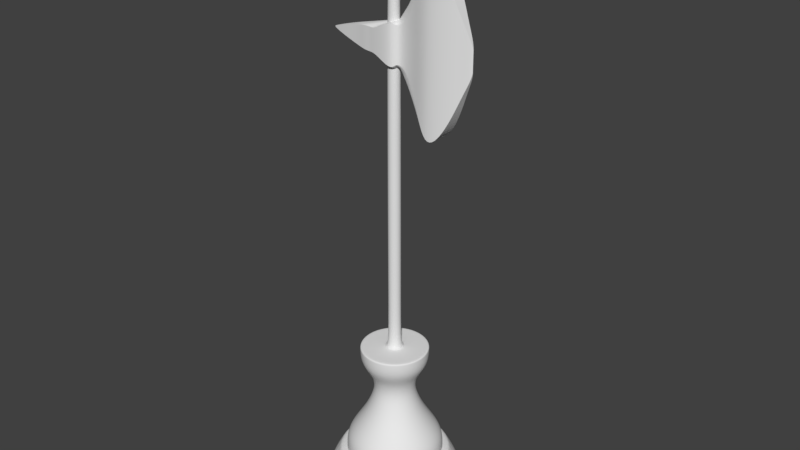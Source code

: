 # Source: Knight.blend  (saved by Blender 2.79.0; exported with 4.5.12 LTS)
import bpy
from mathutils import Matrix  # noqa: F401  (used for matrix-valued properties, if any)

bpy.ops.wm.read_factory_settings(use_empty=True)
scene = bpy.context.scene
scene.name = 'Scene'

# ---- collections
col_collection_1 = bpy.data.collections.new('Collection 1'); scene.collection.children.link(col_collection_1)

# ---- world
world_world = bpy.data.worlds.new('World'); scene.world = world_world
world_world.color = (0.05088, 0.05088, 0.05088)
world_world.use_sun_shadow = False
world_world.sun_shadow_jitter_overblur = 0.0
world_world.cycles.sampling_method = 'MANUAL'

# ---- meshes
me_cylinder = bpy.data.meshes.new('Cylinder')
me_cylinder.from_pydata([(0.0, 1.0, 0.2), (0.866, 0.5, 0.2), (0.866, -0.5, 0.2), (-8.742e-08, -1.0, 0.2), (-0.866, -0.5, 0.2), (-0.866, 0.5, 0.2), (0.0, 1.0, 0.0), (0.866, 0.5, 0.0), (0.866, -0.5, 0.0), (-8.742e-08, -1.0, 0.0), (-0.866, -0.5, 0.0), (-0.866, 0.5, 0.0), (0.6928, 0.4, 0.5), (-5.324e-10, 0.8, 0.5), (0.6928, -0.4, 0.5), (-7.047e-08, -0.8, 0.5), (-0.6928, -0.4, 0.5), (-0.6928, 0.4, 0.5), (-0.4596, 0.3857, 0.669), (-0.3737, 0.3135, 0.851), (-0.2848, 0.239, 1.033), (-0.2213, 0.1857, 1.215), (-0.1832, 0.1537, 1.397), (-0.2165, 0.1817, 1.579), (-0.1042, 0.5909, 0.669), (-0.0847, 0.4804, 0.851), (-0.06455, 0.3661, 1.033), (-0.05016, 0.2845, 1.215), (-0.04152, 0.2355, 1.397), (-0.04908, 0.2783, 1.579), (0.2052, -0.5638, 0.669), (0.1668, -0.4584, 0.851), (0.1271, -0.3493, 1.033), (0.09879, -0.2714, 1.215), (0.08178, -0.2247, 1.397), (0.09667, -0.2656, 1.579), (-0.3857, -0.4596, 0.669), (-0.3135, -0.3737, 0.851), (-0.239, -0.2848, 1.033), (-0.1857, -0.2213, 1.215), (-0.1537, -0.1832, 1.397), (-0.1817, -0.2165, 1.579), (-0.1042, -0.5909, 0.669), (-0.0847, -0.4804, 0.851), (-0.06455, -0.3661, 1.033), (-0.05016, -0.2845, 1.215), (-0.04152, -0.2355, 1.397), (-0.04908, -0.2783, 1.579), (0.3857, 0.4596, 0.669), (0.3135, 0.3737, 0.851), (0.239, 0.2848, 1.033), (0.1857, 0.2213, 1.215), (0.1537, 0.1832, 1.397), (0.1817, 0.2165, 1.579), (0.4596, -0.3857, 0.669), (0.3737, -0.3135, 0.851), (0.2848, -0.239, 1.033), (0.2213, -0.1857, 1.215), (0.1832, -0.1537, 1.397), (0.2165, -0.1817, 1.579), (0.1042, 0.5909, 0.669), (0.0847, 0.4804, 0.851), (0.06455, 0.3661, 1.033), (0.05016, 0.2845, 1.215), (0.04152, 0.2355, 1.397), (0.04908, 0.2783, 1.579), (0.5638, -0.2052, 0.669), (0.4584, -0.1668, 0.851), (0.3493, -0.1271, 1.033), (0.2714, -0.09879, 1.215), (0.2247, -0.08178, 1.397), (0.2656, -0.09667, 1.579), (0.4596, 0.3857, 0.669), (0.3737, 0.3135, 0.851), (0.2848, 0.239, 1.033), (0.2213, 0.1857, 1.215), (0.1832, 0.1537, 1.397), (0.2165, 0.1817, 1.579), (0.3, 0.5196, 0.669), (0.2439, 0.4224, 0.851), (0.1859, 0.3219, 1.033), (0.1444, 0.2502, 1.215), (0.1196, 0.2071, 1.397), (0.1413, 0.2448, 1.579), (-0.3, 0.5196, 0.669), (-0.2439, 0.4224, 0.851), (-0.1859, 0.3219, 1.033), (-0.1444, 0.2502, 1.215), (-0.1196, 0.2071, 1.397), (-0.1413, 0.2448, 1.579), (-0.5196, -0.3, 0.669), (-0.4224, -0.2439, 0.851), (-0.3219, -0.1859, 1.033), (-0.2502, -0.1444, 1.215), (-0.2071, -0.1196, 1.397), (-0.2448, -0.1413, 1.579), (-4.891e-08, 0.2826, 1.579), (-4.983e-08, 0.2391, 1.397), (-5.012e-08, 0.2889, 1.215), (-5.06e-08, 0.3717, 1.033), (-5.128e-08, 0.4878, 0.851), (-5.193e-08, 0.6, 0.669), (-0.5196, 0.3, 0.669), (-0.4224, 0.2439, 0.851), (-0.3219, 0.1859, 1.033), (-0.2502, 0.1444, 1.215), (-0.2071, 0.1196, 1.397), (-0.2448, 0.1413, 1.579), (-0.6, -3.352e-07, 0.669), (-0.4878, -2.955e-07, 0.851), (-0.3717, -2.543e-07, 1.033), (-0.2889, -2.249e-07, 1.215), (-0.2391, -2.073e-07, 1.397), (-0.2826, -2.214e-07, 1.579), (0.5638, 0.2052, 0.669), (0.4584, 0.1668, 0.851), (0.3493, 0.1271, 1.033), (0.2714, 0.09879, 1.215), (0.2247, 0.08178, 1.397), (0.2656, 0.09666, 1.579), (0.5909, 0.1042, 0.669), (0.4804, 0.0847, 0.851), (0.3661, 0.06455, 1.033), (0.2845, 0.05016, 1.215), (0.2355, 0.04152, 1.397), (0.2783, 0.04908, 1.579), (0.5909, -0.1042, 0.669), (0.4804, -0.0847, 0.851), (0.3661, -0.06455, 1.033), (0.2845, -0.05016, 1.215), (0.2355, -0.04152, 1.397), (0.2783, -0.04908, 1.579), (0.2052, 0.5638, 0.669), (0.1668, 0.4584, 0.851), (0.1271, 0.3493, 1.033), (0.09879, 0.2714, 1.215), (0.08178, 0.2247, 1.397), (0.09666, 0.2656, 1.579), (-0.3, -0.5196, 0.669), (-0.2439, -0.4224, 0.851), (-0.1859, -0.3219, 1.033), (-0.1444, -0.2502, 1.215), (-0.1196, -0.2071, 1.397), (-0.1413, -0.2448, 1.579), (0.3, -0.5196, 0.669), (0.2439, -0.4224, 0.851), (0.1859, -0.3219, 1.033), (0.1444, -0.2502, 1.215), (0.1196, -0.2071, 1.397), (0.1413, -0.2448, 1.579), (-0.5909, 0.1042, 0.669), (-0.4804, 0.0847, 0.851), (-0.3661, 0.06455, 1.033), (-0.2845, 0.05016, 1.215), (-0.2355, 0.04152, 1.397), (-0.2783, 0.04908, 1.579), (1.817e-07, -0.6, 0.669), (1.387e-07, -0.4878, 0.851), (9.416e-08, -0.3717, 1.033), (6.237e-08, -0.2889, 1.215), (4.329e-08, -0.2391, 1.397), (6.115e-08, -0.2826, 1.579), (-0.5909, -0.1042, 0.669), (-0.4804, -0.0847, 0.851), (-0.3661, -0.06455, 1.033), (-0.2845, -0.05016, 1.215), (-0.2355, -0.04152, 1.397), (-0.2783, -0.04908, 1.579), (0.5196, 0.3, 0.669), (0.4224, 0.2439, 0.851), (0.3219, 0.1859, 1.033), (0.2502, 0.1444, 1.215), (0.2071, 0.1196, 1.397), (0.2448, 0.1413, 1.579), (0.6, -1.099e-08, 0.669), (0.4878, -3.185e-08, 0.851), (0.3717, -5.342e-08, 1.033), (0.2889, -6.883e-08, 1.215), (0.2391, -7.807e-08, 1.397), (0.2826, -6.865e-08, 1.579), (0.5196, -0.3, 0.669), (0.4224, -0.2439, 0.851), (0.3219, -0.1859, 1.033), (0.2502, -0.1444, 1.215), (0.2071, -0.1196, 1.397), (0.2448, -0.1413, 1.579), (-0.5638, 0.2052, 0.669), (-0.4584, 0.1668, 0.851), (-0.3493, 0.1271, 1.033), (-0.2714, 0.09879, 1.215), (-0.2247, 0.08178, 1.397), (-0.2656, 0.09666, 1.579), (-0.4596, -0.3857, 0.669), (-0.3737, -0.3135, 0.851), (-0.2848, -0.239, 1.033), (-0.2213, -0.1857, 1.215), (-0.1832, -0.1537, 1.397), (-0.2165, -0.1817, 1.579), (-0.3, 0.5196, 0.5), (-0.5196, -0.3, 0.5), (-0.5196, 0.3, 0.5), (-0.6, -3.352e-07, 0.5), (0.5638, 0.2052, 0.5), (0.5638, -0.2052, 0.5), (0.3857, 0.4596, 0.5), (0.5909, 0.1042, 0.5), (0.4596, -0.3857, 0.5), (0.4596, 0.3857, 0.5), (0.5909, -0.1042, 0.5), (-5.193e-08, 0.6, 0.5), (0.1042, 0.5909, 0.5), (0.2052, 0.5638, 0.5), (0.3, 0.5196, 0.5), (0.5196, 0.3, 0.5), (0.6, -1.099e-08, 0.5), (0.5196, -0.3, 0.5), (-0.5638, 0.2052, 0.5), (-0.4596, -0.3857, 0.5), (-0.3857, 0.4596, 0.5), (-0.5909, -0.1042, 0.5), (-0.1042, 0.5909, 0.5), (0.3857, -0.4596, 0.5), (0.3, -0.5196, 0.5), (0.2052, -0.5638, 0.5), (0.1042, -0.5909, 0.5), (1.817e-07, -0.6, 0.5), (-0.1042, -0.5909, 0.5), (-0.2052, -0.5638, 0.5), (-0.3, -0.5196, 0.5), (-0.3857, -0.4596, 0.5), (-0.5638, -0.2052, 0.5), (-0.5909, 0.1042, 0.5), (-0.07229, 0.41, 1.761), (-0.3857, 0.4596, 0.669), (-0.1424, 0.3912, 1.761), (-0.3135, 0.3737, 0.851), (-0.2082, 0.3605, 1.761), (-0.239, 0.2848, 1.033), (-0.2676, 0.3189, 1.761), (-0.1857, 0.2213, 1.215), (-0.3189, 0.2676, 1.761), (-0.1537, 0.1832, 1.397), (-0.3605, 0.2082, 1.761), (-0.1817, 0.2165, 1.579), (-0.3912, 0.1424, 1.761), (0.3857, -0.4596, 0.669), (-0.41, 0.07229, 1.761), (0.3135, -0.3737, 0.851), (-0.4163, -2.664e-07, 1.761), (0.239, -0.2848, 1.033), (-0.41, -0.07229, 1.761), (0.1857, -0.2213, 1.215), (-0.3912, -0.1424, 1.761), (0.1537, -0.1832, 1.397), (-0.3605, -0.2082, 1.761), (0.1817, -0.2165, 1.579), (-0.3189, -0.2676, 1.761), (0.1042, -0.5909, 0.669), (-0.2676, -0.3189, 1.761), (0.0847, -0.4804, 0.851), (-0.2082, -0.3605, 1.761), (0.06455, -0.3661, 1.033), (-0.1424, -0.3912, 1.761), (0.05016, -0.2845, 1.215), (-0.07229, -0.41, 1.761), (0.04152, -0.2355, 1.397), (1.145e-07, -0.4163, 1.761), (0.04908, -0.2783, 1.579), (0.07229, -0.41, 1.761), (-0.2052, -0.5638, 0.669), (0.1424, -0.3912, 1.761), (-0.1668, -0.4584, 0.851), (0.2082, -0.3605, 1.761), (-0.1271, -0.3493, 1.033), (0.2676, -0.3189, 1.761), (-0.09879, -0.2714, 1.215), (0.3189, -0.2676, 1.761), (-0.08178, -0.2247, 1.397), (0.3605, -0.2082, 1.761), (-0.09666, -0.2656, 1.579), (0.3912, -0.1424, 1.761), (-0.5638, -0.2052, 0.669), (0.41, -0.07229, 1.761), (-0.4584, -0.1668, 0.851), (0.4163, -4.146e-08, 1.761), (-0.3493, -0.1271, 1.033), (0.41, 0.07229, 1.761), (-0.2714, -0.09879, 1.215), (0.3912, 0.1424, 1.761), (-0.2247, -0.08178, 1.397), (0.3605, 0.2082, 1.761), (-0.2656, -0.09667, 1.579), (0.3189, 0.2676, 1.761), (-0.2052, 0.5638, 0.669), (0.2676, 0.3189, 1.761), (-0.1668, 0.4584, 0.851), (0.2082, 0.3605, 1.761), (-0.1271, 0.3493, 1.033), (0.1424, 0.3912, 1.761), (-0.09879, 0.2714, 1.215), (0.07229, 0.41, 1.761), (-0.08178, 0.2247, 1.397), (-4.764e-08, 0.4163, 1.761), (-0.09667, 0.2656, 1.579), (-0.2052, 0.5638, 0.5), (-0.4596, 0.3857, 0.5), (-0.07229, 0.41, 1.958), (-0.1424, 0.3912, 1.958), (-0.2082, 0.3605, 1.958), (-0.2676, 0.3189, 1.958), (-0.3189, 0.2676, 1.958), (-0.3605, 0.2082, 1.958), (-0.3912, 0.1424, 1.958), (-0.41, 0.07229, 1.958), (-0.4163, -2.664e-07, 1.958), (-0.41, -0.07229, 1.958), (-0.3912, -0.1424, 1.958), (-0.3605, -0.2082, 1.958), (-0.3189, -0.2676, 1.958), (-0.2676, -0.3189, 1.958), (-0.2082, -0.3605, 1.958), (-0.1424, -0.3912, 1.958), (-0.07229, -0.41, 1.958), (9.12e-08, -0.4163, 1.958), (0.07229, -0.41, 1.958), (0.1424, -0.3912, 1.958), (0.2082, -0.3605, 1.958), (0.2676, -0.3189, 1.958), (0.3189, -0.2676, 1.958), (0.3605, -0.2082, 1.958), (0.3912, -0.1424, 1.958), (0.41, -0.07229, 1.958), (0.4163, -4.146e-08, 1.958), (0.41, 0.07229, 1.958), (0.3912, 0.1424, 1.958), (0.3605, 0.2082, 1.958), (0.3189, 0.2676, 1.958), (0.2676, 0.3189, 1.958), (0.2082, 0.3605, 1.958), (0.1424, 0.3912, 1.958), (0.07229, 0.41, 1.958), (-7.092e-08, 0.4163, 1.958), (-0.01299, 0.07365, 1.958), (-0.02558, 0.07027, 1.958), (-0.03739, 0.06476, 1.958), (-0.04807, 0.05729, 1.958), (-0.05729, 0.04807, 1.958), (-0.06476, 0.03739, 1.958), (-0.07027, 0.02558, 1.958), (-0.07365, 0.01299, 1.958), (-0.07478, -1.307e-07, 1.958), (-0.07365, -0.01299, 1.958), (-0.07027, -0.02558, 1.958), (-0.06476, -0.03739, 1.958), (-0.05729, -0.04807, 1.958), (-0.04807, -0.05729, 1.958), (-0.03739, -0.06476, 1.958), (-0.02558, -0.07027, 1.958), (-0.01299, -0.07365, 1.958), (-3.855e-08, -0.07478, 1.958), (0.01299, -0.07365, 1.958), (0.02558, -0.07027, 1.958), (0.03739, -0.06476, 1.958), (0.04807, -0.05729, 1.958), (0.05729, -0.04807, 1.958), (0.06476, -0.03739, 1.958), (0.07027, -0.02558, 1.958), (0.07365, -0.01299, 1.958), (0.07478, -9.03e-08, 1.958), (0.07365, 0.01299, 1.958), (0.07027, 0.02558, 1.958), (0.06476, 0.03739, 1.958), (0.05729, 0.04807, 1.958), (0.04807, 0.05729, 1.958), (0.03739, 0.06476, 1.958), (0.02558, 0.07027, 1.958), (0.01299, 0.07365, 1.958), (-6.767e-08, 0.07478, 1.958), (-0.01299, 0.07365, 6.208), (-0.02558, 0.07027, 6.208), (-0.03739, 0.06476, 6.208), (-0.04807, 0.05729, 6.208), (-0.05729, 0.04807, 6.208), (-0.06476, 0.03739, 6.208), (-0.07027, 0.02558, 6.208), (-0.07365, 0.01299, 6.208), (-0.07478, -1.307e-07, 6.208), (-0.07365, -0.01299, 6.208), (-0.07027, -0.02558, 6.208), (-0.06476, -0.03739, 6.208), (-0.05729, -0.04807, 6.208), (-0.04807, -0.05729, 6.208), (-0.03739, -0.06476, 6.208), (-0.02558, -0.07027, 6.208), (-0.01299, -0.07365, 6.208), (-3.855e-08, -0.07478, 6.208), (0.01299, -0.07365, 6.208), (0.02558, -0.07027, 6.208), (0.03739, -0.06476, 6.208), (0.04807, -0.05729, 6.208), (0.05729, -0.04807, 6.208), (0.06476, -0.03739, 6.208), (0.07027, -0.02558, 6.208), (0.07365, -0.01299, 6.208), (0.07478, -9.03e-08, 6.208), (0.07365, 0.01299, 6.208), (0.07027, 0.02558, 6.208), (0.06476, 0.03739, 6.208), (0.05729, 0.04807, 6.208), (0.04807, 0.05729, 6.208), (0.03739, 0.06476, 6.208), (0.02558, 0.07027, 6.208), (0.01299, 0.07365, 6.208), (-6.767e-08, 0.07478, 6.208), (-6.747e-08, -1.028e-07, 7.222), (1.03, -6.311e-07, 5.837), (1.03, -6.289e-07, 5.642), (1.026, 0.005978, 5.882), (1.026, 0.005978, 5.597), (1.002, 0.01837, 5.967), (1.002, 0.01837, 5.512), (0.9303, 0.04284, 6.122), (0.9303, 0.04284, 5.356), (0.7706, 0.09862, 6.52), (0.7706, 0.09862, 4.959), (0.5196, 0.1417, 6.833), (0.5196, 0.1417, 4.646), (0.321, 0.07278, 6.145), (0.321, 0.07278, 5.334), (0.1056, 0.03335, 5.9), (0.1056, 0.03335, 5.579), (0.07365, 0.134, 6.014), (0.07365, 0.134, 5.465), (-0.157, 0.1141, 5.874), (-0.157, 0.1141, 5.605), (-0.25, 0.0967, 5.877), (-0.25, 0.0967, 5.607), (-0.3358, 0.08703, 5.877), (-0.3358, 0.08703, 5.607), (-0.4539, 0.06362, 5.857), (-0.4539, 0.06362, 5.631), (-0.7006, 0.03016, 5.796), (-0.7006, 0.03016, 5.697), (-0.8252, 0.007384, 5.757), (-0.8252, 0.007384, 5.74), (-0.8316, 0.001926, 5.753), (-0.8316, 0.001926, 5.744), (-0.8323, -7.171e-07, 5.753), (-0.8323, -7.171e-07, 5.744), (-0.8316, -0.001927, 5.753), (-0.8316, -0.001927, 5.744), (-0.8252, -0.007385, 5.757), (-0.8252, -0.007385, 5.74), (-0.7006, -0.03016, 5.796), (-0.7006, -0.03016, 5.697), (-0.4539, -0.06363, 5.857), (-0.4539, -0.06363, 5.631), (-0.3358, -0.08704, 5.877), (-0.3358, -0.08704, 5.607), (-0.25, -0.09672, 5.877), (-0.25, -0.09672, 5.607), (-0.157, -0.1141, 5.874), (-0.157, -0.1141, 5.605), (0.07365, -0.1339, 6.014), (0.07365, -0.1339, 5.465), (0.1056, -0.03335, 5.9), (0.1056, -0.03335, 5.579), (0.321, -0.07278, 6.145), (0.321, -0.07278, 5.334), (0.5196, -0.1417, 6.833), (0.5196, -0.1417, 4.646), (0.7706, -0.09862, 6.52), (0.7706, -0.09862, 4.959), (0.9303, -0.04284, 6.122), (0.9303, -0.04284, 5.356), (1.002, -0.01837, 5.967), (1.002, -0.01837, 5.512), (1.026, -0.005979, 5.882), (1.026, -0.005979, 5.597), (-0.03407, 0.02859, 6.927), (-0.02859, 0.03407, 6.927), (-6.711e-08, 0.04447, 6.927), (0.007722, 0.0438, 6.927), (0.02224, -0.03851, 6.927), (0.01521, -0.04179, 6.927), (0.03407, 0.02859, 6.927), (0.03851, 0.02224, 6.927), (0.02859, -0.03407, 6.927), (0.03851, -0.02224, 6.927), (0.03407, -0.02859, 6.927), (-0.04447, -1.19e-07, 6.927), (-0.0438, 0.007722, 6.927), (0.0438, 0.007722, 6.927), (0.04447, -9.494e-08, 6.927), (-0.02224, 0.03851, 6.927), (-0.01521, 0.04179, 6.927), (0.02224, 0.03851, 6.927), (0.02859, 0.03407, 6.927), (-0.03851, -0.02224, 6.927), (-0.04179, -0.01521, 6.927), (0.04179, -0.01521, 6.927), (-0.03851, 0.02224, 6.927), (-0.04179, 0.01521, 6.927), (0.04179, 0.01521, 6.927), (-0.02224, -0.03851, 6.927), (-0.02859, -0.03407, 6.927), (-0.0438, -0.007722, 6.927), (0.0438, -0.007722, 6.927), (-0.03407, -0.02859, 6.927), (-0.01521, -0.04179, 6.927), (-0.007722, -0.0438, 6.927), (-4.979e-08, -0.04447, 6.927), (-0.007722, 0.0438, 6.927), (0.01521, 0.04179, 6.927), (0.007722, -0.0438, 6.927), (1.03, -6.311e-07, 5.836), (1.026, 0.005978, 5.88), (1.002, 0.01837, 5.964), (0.9303, 0.04284, 6.117), (0.7706, 0.09862, 6.508), (0.5196, 0.1417, 6.816), (0.321, 0.07278, 6.139), (0.1056, 0.03335, 5.898), (0.07365, 0.134, 6.009), (-0.157, 0.1141, 5.872), (-0.25, 0.0967, 5.875), (-0.3358, 0.08703, 5.875), (-0.4539, 0.06362, 5.855), (-0.7006, 0.03016, 5.795), (-0.8252, 0.007384, 5.756), (-0.8316, 0.001926, 5.752), (-0.8323, -7.171e-07, 5.752), (-0.8316, -0.001927, 5.752), (-0.8252, -0.007385, 5.756), (-0.7006, -0.03016, 5.795), (-0.4539, -0.06363, 5.855), (-0.3358, -0.08704, 5.875), (-0.25, -0.09672, 5.875), (-0.157, -0.1141, 5.872), (0.07365, -0.1339, 6.009), (0.1056, -0.03335, 5.898), (0.321, -0.07278, 6.139), (0.5196, -0.1417, 6.816), (0.7706, -0.09862, 6.508), (0.9303, -0.04284, 6.117), (1.002, -0.01837, 5.964), (1.026, -0.005979, 5.88), (1.026, -0.005894, 5.882), (1.002, -0.01811, 5.967), (0.9303, -0.04223, 6.122), (0.7706, -0.09723, 6.52), (0.5196, -0.1397, 6.833), (0.321, -0.07175, 6.145), (0.1056, -0.03288, 5.9), (0.07365, -0.132, 6.014), (-0.157, -0.1125, 5.874), (-0.25, -0.09535, 5.877), (-0.3358, -0.08581, 5.877), (-0.4539, -0.06273, 5.857), (-0.7006, -0.02974, 5.796), (-0.8252, -0.007281, 5.757), (1.026, 0.005876, 5.882), (1.002, 0.01806, 5.967), (0.9303, 0.04211, 6.122), (0.7706, 0.09695, 6.52), (0.5196, 0.1393, 6.833), (0.321, 0.07155, 6.145), (0.1056, 0.03278, 5.9), (0.07365, 0.1317, 6.014), (-0.157, 0.1122, 5.874), (-0.25, 0.09506, 5.877), (-0.3358, 0.08555, 5.877), (-0.4539, 0.06254, 5.857), (-0.7006, 0.02965, 5.796), (-0.8252, 0.007258, 5.757), (1.03, -6.289e-07, 5.644), (1.026, 0.005978, 5.6), (1.002, 0.01837, 5.516), (0.9303, 0.04284, 5.364), (0.7706, 0.09862, 4.974), (0.5196, 0.1417, 4.668), (0.321, 0.07278, 5.342), (0.1056, 0.03335, 5.582), (0.07365, 0.134, 5.471), (-0.157, 0.1141, 5.607), (-0.25, 0.0967, 5.61), (-0.3358, 0.08703, 5.61), (-0.4539, 0.06362, 5.633), (-0.7006, 0.03016, 5.698), (-0.8252, 0.007384, 5.74), (-0.8316, 0.001926, 5.744), (-0.8323, -7.171e-07, 5.744), (-0.8316, -0.001927, 5.744), (-0.8252, -0.007385, 5.74), (-0.7006, -0.03016, 5.698), (-0.4539, -0.06363, 5.633), (-0.3358, -0.08704, 5.61), (-0.25, -0.09672, 5.61), (-0.157, -0.1141, 5.607), (0.07365, -0.1339, 5.471), (0.1056, -0.03335, 5.582), (0.321, -0.07278, 5.342), (0.5196, -0.1417, 4.668), (0.7706, -0.09862, 4.974), (0.9303, -0.04284, 5.364), (1.002, -0.01837, 5.516), (1.026, -0.005979, 5.6), (0.0, 1.0, 0.01177), (0.866, 0.5, 0.01177), (0.866, -0.5, 0.01177), (-8.742e-08, -1.0, 0.01177), (-0.866, -0.5, 0.01177), (-0.866, 0.5, 0.01177), (-0.7061, 0.4077, 0.477), (-4.915e-10, 0.8154, 0.477), (-7.177e-08, -0.8154, 0.477), (-0.7061, -0.4077, 0.477), (0.7061, 0.4077, 0.477), (0.7061, -0.4077, 0.477), (-0.2676, -0.3189, 1.956), (-0.3189, -0.2676, 1.956), (0.2676, 0.3189, 1.956), (0.3189, 0.2676, 1.956), (0.1424, -0.3912, 1.956), (0.07229, -0.41, 1.956), (-0.41, -0.07229, 1.956), (-0.4163, -2.664e-07, 1.956), (0.3605, -0.2082, 1.956), (0.3189, -0.2676, 1.956), (0.4163, -4.146e-08, 1.956), (0.41, -0.07229, 1.956), (-7.073e-08, 0.4163, 1.956), (0.07229, 0.41, 1.956), (-0.3605, 0.2082, 1.956), (-0.3189, 0.2676, 1.956), (0.3912, -0.1424, 1.956), (9.139e-08, -0.4163, 1.956), (-0.07229, -0.41, 1.956), (0.1424, 0.3912, 1.956), (0.2082, 0.3605, 1.956), (-0.2676, 0.3189, 1.956), (-0.2082, 0.3605, 1.956), (0.2082, -0.3605, 1.956), (-0.3605, -0.2082, 1.956), (-0.3912, -0.1424, 1.956), (-0.41, 0.07229, 1.956), (0.41, 0.07229, 1.956), (-0.2082, -0.3605, 1.956), (0.3605, 0.2082, 1.956), (0.3912, 0.1424, 1.956), (-0.1424, -0.3912, 1.956), (-0.3912, 0.1424, 1.956), (0.2676, -0.3189, 1.956), (-0.1424, 0.3912, 1.956), (-0.07229, 0.41, 1.956), (-0.04807, 0.05729, 1.981), (-0.03739, 0.06476, 1.981), (0.07027, -0.02558, 1.981), (0.06476, -0.03739, 1.981), (-0.06476, 0.03739, 1.981), (-0.05729, 0.04807, 1.981), (-0.07027, 0.02558, 1.981), (0.06476, 0.03739, 1.981), (0.07027, 0.02558, 1.981), (-0.03739, -0.06476, 1.981), (-0.04807, -0.05729, 1.981), (-0.07365, -0.01299, 1.981), (-0.07478, -1.307e-07, 1.981), (0.07478, -9.03e-08, 1.981), (0.07365, -0.01299, 1.981), (0.05729, -0.04807, 1.981), (0.04807, -0.05729, 1.981), (-0.05729, -0.04807, 1.981), (-0.06476, -0.03739, 1.981), (-0.02558, -0.07027, 1.981), (-0.07027, -0.02558, 1.981), (0.07365, 0.01299, 1.981), (-0.01299, -0.07365, 1.981), (-0.07365, 0.01299, 1.981), (0.04807, 0.05729, 1.981), (0.05729, 0.04807, 1.981), (-3.855e-08, -0.07478, 1.981), (-0.02558, 0.07027, 1.981), (-0.01299, 0.07365, 1.981), (0.02558, 0.07027, 1.981), (0.03739, 0.06476, 1.981), (0.01299, -0.07365, 1.981), (-6.767e-08, 0.07478, 1.981), (0.01299, 0.07365, 1.981), (0.02558, -0.07027, 1.981), (0.03739, -0.06476, 1.981), (0.5196, -0.1401, 4.646), (0.7706, -0.09756, 4.959), (0.9303, -0.04238, 5.356), (1.002, -0.01817, 5.512), (1.026, -0.005915, 5.597), (0.321, -0.072, 5.334), (0.1056, -0.03299, 5.579), (0.07365, -0.1325, 5.465), (-0.157, -0.1129, 5.605), (-0.25, -0.09568, 5.607), (-0.3358, -0.08611, 5.607), (-0.4539, -0.06294, 5.631), (-0.7006, -0.02984, 5.697), (-0.8252, -0.007306, 5.74), (0.5196, 0.1376, 4.646), (0.7706, 0.0958, 4.959), (0.9303, 0.04161, 5.356), (1.002, 0.01784, 5.512), (1.026, 0.005806, 5.597), (0.321, 0.0707, 5.334), (0.1056, 0.03239, 5.579), (0.07365, 0.1301, 5.465), (-0.157, 0.1109, 5.605), (-0.25, 0.09393, 5.607), (-0.3358, 0.08454, 5.607), (-0.4539, 0.0618, 5.631), (-0.7006, 0.0293, 5.697), (-0.8252, 0.007172, 5.74), (0.06803, -0.132, 5.469), (0.06803, 0.1297, 5.469)], [], [(607, 0, 1, 608), (608, 1, 2, 609), (609, 2, 3, 610), (610, 3, 4, 611), (614, 613, 17, 13), (611, 4, 5, 612), (612, 5, 0, 607), (11, 6, 7, 8, 9, 10), (12, 13, 17, 16, 15, 14), (616, 615, 15, 16), (618, 617, 12, 14), (617, 614, 13, 12), (613, 616, 16, 17), (615, 618, 14, 15), (160, 161, 47, 46), (159, 160, 46, 45), (111, 112, 154, 153), (109, 110, 152, 151), (201, 108, 150, 231), (87, 88, 301, 299), (85, 86, 297, 295), (198, 84, 293, 304), (195, 196, 94, 93), (193, 194, 92, 91), (217, 192, 90, 199), (27, 28, 97, 98), (25, 26, 99, 100), (220, 24, 101, 209), (299, 301, 28, 27), (295, 297, 26, 25), (304, 293, 24, 220), (22, 23, 243, 241), (20, 21, 239, 237), (18, 19, 235, 233), (70, 71, 185, 184), (68, 69, 183, 182), (66, 67, 181, 180), (265, 267, 161, 160), (261, 263, 159, 158), (257, 259, 157, 156), (130, 131, 71, 70), (128, 129, 69, 68), (126, 127, 67, 66), (34, 35, 267, 265), (32, 33, 263, 261), (30, 31, 259, 257), (178, 179, 131, 130), (176, 177, 129, 128), (88, 89, 303, 301), (174, 175, 127, 126), (158, 159, 45, 44), (249, 251, 147, 146), (301, 303, 29, 28), (263, 265, 160, 159), (177, 178, 130, 129), (225, 156, 42, 226), (192, 193, 91, 90), (305, 18, 233, 218), (208, 126, 66, 203), (86, 87, 299, 297), (297, 299, 27, 26), (259, 261, 158, 157), (175, 176, 128, 127), (112, 113, 155, 154), (28, 29, 96, 97), (69, 70, 184, 183), (33, 34, 265, 263), (214, 174, 126, 208), (84, 85, 295, 293), (293, 295, 25, 24), (224, 257, 156, 225), (156, 157, 43, 42), (110, 111, 153, 152), (26, 27, 98, 99), (67, 68, 182, 181), (31, 32, 261, 259), (196, 197, 95, 94), (21, 22, 241, 239), (129, 130, 70, 69), (108, 109, 151, 150), (24, 25, 100, 101), (203, 66, 180, 215), (157, 158, 44, 43), (223, 30, 257, 224), (194, 195, 93, 92), (19, 20, 237, 235), (127, 128, 68, 67), (229, 36, 192, 217), (123, 124, 178, 177), (269, 271, 139, 138), (247, 249, 146, 145), (122, 123, 177, 176), (227, 269, 138, 228), (245, 247, 145, 144), (121, 122, 176, 175), (146, 147, 33, 32), (221, 245, 144, 222), (120, 121, 175, 174), (118, 119, 125, 124), (205, 120, 174, 214), (117, 118, 124, 123), (142, 143, 41, 40), (116, 117, 123, 122), (141, 142, 40, 39), (115, 116, 122, 121), (140, 141, 39, 38), (148, 149, 35, 34), (114, 115, 121, 120), (139, 140, 38, 37), (147, 148, 34, 33), (202, 114, 120, 205), (138, 139, 37, 36), (145, 146, 32, 31), (277, 279, 143, 142), (228, 138, 36, 229), (144, 145, 31, 30), (275, 277, 142, 141), (253, 255, 149, 148), (222, 144, 30, 223), (273, 275, 141, 140), (251, 253, 148, 147), (124, 125, 179, 178), (271, 273, 140, 139), (161, 266, 264, 47), (210, 60, 132, 211), (94, 95, 291, 289), (132, 133, 79, 78), (206, 54, 245, 221), (42, 43, 271, 269), (73, 74, 170, 169), (113, 248, 246, 155), (89, 236, 234, 303), (169, 170, 116, 115), (197, 256, 254, 95), (29, 232, 302, 96), (211, 132, 78, 212), (162, 163, 109, 108), (165, 166, 112, 111), (45, 46, 277, 275), (44, 45, 275, 273), (235, 237, 86, 85), (99, 98, 63, 62), (80, 81, 51, 50), (52, 53, 77, 76), (226, 42, 269, 227), (303, 234, 232, 29), (90, 91, 283, 281), (79, 80, 50, 49), (207, 72, 168, 213), (181, 182, 56, 55), (23, 240, 238, 243), (51, 52, 76, 75), (46, 47, 279, 277), (39, 40, 196, 195), (187, 188, 104, 103), (230, 281, 162, 219), (58, 59, 255, 253), (75, 76, 172, 171), (135, 136, 82, 81), (71, 280, 278, 185), (200, 102, 18, 305), (152, 153, 189, 188), (267, 268, 266, 161), (131, 282, 280, 71), (150, 151, 187, 186), (104, 105, 21, 20), (35, 270, 268, 267), (81, 82, 52, 51), (179, 284, 282, 131), (283, 285, 164, 163), (219, 162, 108, 201), (153, 154, 190, 189), (149, 272, 270, 35), (166, 167, 113, 112), (125, 286, 284, 179), (102, 103, 19, 18), (143, 260, 258, 41), (105, 106, 22, 21), (255, 274, 272, 149), (287, 289, 166, 165), (119, 288, 286, 125), (151, 152, 188, 187), (279, 262, 260, 143), (154, 155, 191, 190), (59, 276, 274, 255), (231, 150, 186, 216), (173, 290, 288, 119), (285, 287, 165, 164), (47, 264, 262, 279), (106, 107, 23, 22), (185, 278, 276, 59), (281, 283, 163, 162), (41, 258, 256, 197), (103, 104, 20, 19), (77, 292, 290, 173), (189, 190, 106, 105), (97, 96, 65, 64), (186, 187, 103, 102), (101, 100, 61, 60), (96, 302, 300, 65), (136, 137, 83, 82), (137, 298, 296, 83), (237, 239, 87, 86), (53, 294, 292, 77), (289, 291, 167, 166), (98, 97, 64, 63), (190, 191, 107, 106), (100, 99, 62, 61), (209, 101, 60, 210), (65, 300, 298, 137), (83, 296, 294, 53), (188, 189, 105, 104), (239, 241, 88, 87), (95, 254, 252, 291), (216, 186, 102, 200), (133, 134, 80, 79), (60, 61, 133, 132), (92, 93, 287, 285), (184, 185, 59, 58), (163, 164, 110, 109), (134, 135, 81, 80), (61, 62, 134, 133), (191, 244, 242, 107), (243, 238, 236, 89), (57, 58, 253, 251), (182, 183, 57, 56), (82, 83, 53, 52), (62, 63, 135, 134), (218, 233, 84, 198), (54, 55, 247, 245), (171, 172, 118, 117), (76, 77, 173, 172), (91, 92, 285, 283), (74, 75, 171, 170), (63, 64, 136, 135), (78, 79, 49, 48), (180, 181, 55, 54), (213, 168, 114, 202), (56, 57, 251, 249), (233, 235, 85, 84), (172, 173, 119, 118), (64, 65, 137, 136), (291, 252, 250, 167), (40, 41, 197, 196), (43, 44, 273, 271), (155, 246, 244, 191), (107, 242, 240, 23), (212, 78, 48, 204), (204, 48, 72, 207), (55, 56, 249, 247), (38, 39, 195, 194), (183, 184, 58, 57), (72, 73, 169, 168), (93, 94, 289, 287), (170, 171, 117, 116), (48, 49, 73, 72), (36, 37, 193, 192), (215, 180, 54, 206), (164, 165, 111, 110), (241, 243, 89, 88), (199, 90, 281, 230), (49, 50, 74, 73), (37, 38, 194, 193), (168, 169, 115, 114), (167, 250, 248, 113), (50, 51, 75, 74), (620, 619, 319, 318), (321, 322, 358, 357), (622, 621, 337, 336), (624, 623, 325, 324), (626, 625, 315, 314), (628, 627, 329, 328), (630, 629, 332, 331), (632, 631, 341, 340), (634, 633, 311, 310), (627, 635, 330, 329), (635, 630, 331, 330), (637, 636, 323, 322), (639, 638, 339, 338), (641, 640, 309, 308), (623, 642, 326, 325), (644, 643, 317, 316), (645, 626, 314, 313), (643, 620, 318, 317), (629, 646, 333, 332), (640, 634, 310, 309), (619, 647, 320, 319), (649, 648, 335, 334), (647, 650, 321, 320), (646, 649, 334, 333), (636, 624, 324, 323), (638, 632, 340, 339), (633, 651, 312, 311), (642, 652, 327, 326), (651, 645, 313, 312), (625, 644, 316, 315), (621, 639, 338, 337), (648, 622, 336, 335), (654, 653, 307, 306), (652, 628, 328, 327), (650, 637, 322, 321), (653, 641, 308, 307), (631, 654, 306, 341), (656, 655, 381, 380), (312, 313, 349, 348), (336, 337, 373, 372), (322, 323, 359, 358), (306, 307, 343, 342), (338, 339, 375, 374), (323, 324, 360, 359), (341, 306, 342, 377), (339, 340, 376, 375), (324, 325, 361, 360), (309, 310, 346, 345), (340, 341, 377, 376), (325, 326, 362, 361), (335, 336, 372, 371), (326, 327, 363, 362), (328, 329, 365, 364), (313, 314, 350, 349), (332, 333, 369, 368), (307, 308, 344, 343), (337, 338, 374, 373), (316, 317, 353, 352), (308, 309, 345, 344), (329, 330, 366, 365), (310, 311, 347, 346), (311, 312, 348, 347), (334, 335, 371, 370), (319, 320, 356, 355), (314, 315, 351, 350), (331, 332, 368, 367), (327, 328, 364, 363), (317, 318, 354, 353), (318, 319, 355, 354), (330, 331, 367, 366), (320, 321, 357, 356), (315, 316, 352, 351), (333, 334, 370, 369), (480, 479, 414), (658, 657, 402, 401), (660, 659, 383, 382), (659, 661, 384, 383), (663, 662, 407, 406), (665, 664, 392, 391), (667, 666, 387, 386), (669, 668, 404, 403), (671, 670, 400, 399), (673, 672, 390, 389), (672, 665, 391, 390), (657, 669, 403, 402), (664, 674, 393, 392), (666, 675, 388, 387), (676, 663, 406, 405), (674, 677, 394, 393), (661, 678, 385, 384), (680, 679, 409, 408), (677, 681, 395, 394), (683, 682, 379, 378), (685, 684, 411, 410), (681, 686, 396, 395), (687, 683, 378, 413), (684, 688, 412, 411), (686, 689, 397, 396), (655, 660, 382, 381), (688, 687, 413, 412), (689, 690, 398, 397), (662, 680, 408, 407), (690, 671, 399, 398), (670, 658, 401, 400), (678, 667, 386, 385), (668, 676, 405, 404), (682, 656, 380, 379), (679, 685, 410, 409), (675, 673, 389, 388), (482, 481, 414), (484, 483, 414), (486, 485, 414), (483, 487, 414), (489, 488, 414), (491, 490, 414), (493, 492, 414), (495, 494, 414), (497, 496, 414), (499, 498, 414), (494, 480, 414), (488, 500, 414), (479, 501, 414), (501, 502, 414), (503, 486, 414), (505, 504, 414), (490, 506, 414), (507, 493, 414), (487, 489, 414), (498, 508, 414), (508, 505, 414), (500, 507, 414), (504, 509, 414), (506, 499, 414), (492, 503, 414), (509, 510, 414), (502, 491, 414), (485, 497, 414), (510, 511, 414), (512, 495, 414), (496, 513, 414), (511, 514, 414), (481, 512, 414), (513, 482, 414), (514, 484, 414), (575, 416, 418, 576), (576, 418, 420, 577), (577, 420, 422, 578), (578, 422, 424, 579), (579, 424, 426, 580), (580, 426, 428, 581), (581, 428, 430, 582), (582, 430, 432, 583), (583, 432, 434, 584), (584, 434, 436, 585), (585, 436, 438, 586), (586, 438, 440, 587), (587, 440, 442, 588), (588, 442, 444, 589), (589, 444, 446, 590), (590, 446, 448, 591), (591, 448, 450, 592), (592, 450, 452, 593), (593, 452, 454, 594), (594, 454, 456, 595), (595, 456, 458, 596), (596, 458, 460, 597), (597, 460, 462, 598), (598, 462, 464, 599), (599, 464, 466, 600), (600, 466, 468, 601), (601, 468, 470, 602), (602, 470, 472, 603), (603, 472, 474, 604), (604, 474, 476, 605), (418, 416, 478, 476, 474, 472, 470, 468, 466, 464, 462, 460, 458, 456, 454, 452, 450, 448, 446, 444, 442, 440, 438, 436, 434, 432, 430, 428, 426, 424, 422, 420), (605, 476, 478, 606), (606, 478, 416, 575), (415, 417, 419, 421, 423, 425, 427, 429, 431, 433, 435, 437, 439, 441, 443, 445, 447, 449, 451, 453, 455, 457, 459, 461, 463, 465, 467, 469, 471, 473, 475, 477), (691, 692, 472, 470), (692, 693, 474, 472), (693, 694, 476, 474), (694, 695, 478, 476), (418, 416, 478, 695, 709), (696, 691, 470, 468), (697, 696, 468, 466), (698, 697, 466, 464), (699, 719, 698, 464, 462), (700, 699, 462, 460), (701, 700, 460, 458), (702, 701, 458, 456), (703, 702, 456, 454), (704, 703, 454, 452), (446, 444, 718, 704, 452, 450, 448), (417, 561, 547, 477, 415), (547, 548, 475, 477), (548, 549, 473, 475), (549, 550, 471, 473), (550, 551, 469, 471), (551, 552, 467, 469), (552, 553, 465, 467), (553, 554, 463, 465), (554, 555, 461, 463), (555, 556, 459, 461), (556, 557, 457, 459), (557, 558, 455, 457), (558, 559, 453, 455), (559, 560, 451, 453), (443, 445, 447, 449, 451, 560, 574), (396, 397, 484, 514), (411, 412, 482, 513), (413, 378, 512, 481), (395, 396, 514, 511), (410, 411, 513, 496), (378, 379, 495, 512), (394, 395, 511, 510), (408, 409, 497, 485), (384, 385, 491, 502), (393, 394, 510, 509), (405, 406, 503, 492), (387, 388, 499, 506), (392, 393, 509, 504), (402, 403, 507, 500), (390, 391, 505, 508), (389, 390, 508, 498), (399, 400, 489, 487), (403, 404, 493, 507), (386, 387, 506, 490), (391, 392, 504, 505), (406, 407, 486, 503), (383, 384, 502, 501), (382, 383, 501, 479), (401, 402, 500, 488), (380, 381, 480, 494), (388, 389, 498, 499), (409, 410, 496, 497), (379, 380, 494, 495), (404, 405, 492, 493), (385, 386, 490, 491), (400, 401, 488, 489), (398, 399, 487, 483), (407, 408, 485, 486), (397, 398, 483, 484), (412, 413, 481, 482), (381, 382, 479, 480), (477, 546, 515, 415), (475, 545, 546, 477), (473, 544, 545, 475), (471, 543, 544, 473), (469, 542, 543, 471), (467, 541, 542, 469), (465, 540, 541, 467), (463, 539, 540, 465), (461, 538, 539, 463), (459, 537, 538, 461), (457, 536, 537, 459), (455, 535, 536, 457), (453, 534, 535, 455), (451, 533, 534, 453), (449, 532, 533, 451), (447, 531, 532, 449), (445, 530, 531, 447), (443, 529, 530, 445), (441, 528, 529, 443), (439, 527, 528, 441), (437, 526, 527, 439), (435, 525, 526, 437), (433, 524, 525, 435), (431, 523, 524, 433), (429, 522, 523, 431), (427, 521, 522, 429), (425, 520, 521, 427), (423, 519, 520, 425), (421, 518, 519, 423), (419, 517, 518, 421), (417, 516, 517, 419), (415, 515, 516, 417), (573, 574, 560, 559), (572, 573, 559, 558), (571, 572, 558, 557), (570, 571, 557, 556), (569, 570, 556, 555), (568, 569, 555, 554), (567, 568, 554, 553), (566, 567, 553, 552), (565, 566, 552, 551), (564, 565, 551, 550), (563, 564, 550, 549), (562, 563, 549, 548), (561, 562, 548, 547), (417, 419, 562, 561), (419, 421, 563, 562), (421, 423, 564, 563), (423, 425, 565, 564), (425, 427, 566, 565), (427, 429, 567, 566), (429, 431, 568, 567), (431, 433, 569, 568), (433, 435, 570, 569), (435, 437, 571, 570), (437, 439, 572, 571), (439, 441, 573, 572), (441, 443, 574, 573), (546, 606, 575, 515), (545, 605, 606, 546), (544, 604, 605, 545), (543, 603, 604, 544), (542, 602, 603, 543), (541, 601, 602, 542), (540, 600, 601, 541), (539, 599, 600, 540), (538, 598, 599, 539), (537, 597, 598, 538), (536, 596, 597, 537), (535, 595, 596, 536), (534, 594, 595, 535), (533, 593, 594, 534), (532, 592, 593, 533), (531, 591, 592, 532), (530, 590, 591, 531), (529, 589, 590, 530), (528, 588, 589, 529), (527, 587, 588, 528), (526, 586, 587, 527), (525, 585, 586, 526), (524, 584, 585, 525), (523, 583, 584, 524), (522, 582, 583, 523), (521, 581, 582, 522), (520, 580, 581, 521), (519, 579, 580, 520), (518, 578, 579, 519), (517, 577, 578, 518), (516, 576, 577, 517), (515, 575, 576, 516), (11, 612, 607, 6), (10, 611, 612, 11), (9, 610, 611, 10), (8, 609, 610, 9), (7, 608, 609, 8), (6, 607, 608, 7), (3, 2, 618, 615), (5, 4, 616, 613), (1, 0, 614, 617), (2, 1, 617, 618), (4, 3, 615, 616), (0, 5, 613, 614), (302, 232, 654, 631), (234, 236, 641, 653), (262, 264, 637, 650), (274, 276, 628, 652), (232, 234, 653, 654), (290, 292, 622, 648), (294, 296, 639, 621), (250, 252, 644, 625), (244, 246, 645, 651), (272, 274, 652, 642), (242, 244, 651, 633), (298, 300, 632, 638), (266, 268, 624, 636), (286, 288, 649, 646), (260, 262, 650, 647), (288, 290, 648, 649), (258, 260, 647, 619), (238, 240, 634, 640), (284, 286, 646, 629), (254, 256, 620, 643), (246, 248, 626, 645), (252, 254, 643, 644), (270, 272, 642, 623), (236, 238, 640, 641), (296, 298, 638, 639), (264, 266, 636, 637), (280, 282, 630, 635), (278, 280, 635, 627), (240, 242, 633, 634), (300, 302, 631, 632), (282, 284, 629, 630), (276, 278, 627, 628), (248, 250, 625, 626), (268, 270, 623, 624), (292, 294, 621, 622), (256, 258, 619, 620), (352, 353, 673, 675), (373, 374, 685, 679), (343, 344, 656, 682), (368, 369, 676, 668), (349, 350, 667, 678), (364, 365, 658, 670), (362, 363, 671, 690), (371, 372, 680, 662), (361, 362, 690, 689), (376, 377, 687, 688), (345, 346, 660, 655), (360, 361, 689, 686), (375, 376, 688, 684), (377, 342, 683, 687), (359, 360, 686, 681), (374, 375, 684, 685), (342, 343, 682, 683), (358, 359, 681, 677), (372, 373, 679, 680), (348, 349, 678, 661), (357, 358, 677, 674), (369, 370, 663, 676), (351, 352, 675, 666), (356, 357, 674, 664), (366, 367, 669, 657), (354, 355, 665, 672), (353, 354, 672, 673), (363, 364, 670, 671), (367, 368, 668, 669), (350, 351, 666, 667), (355, 356, 664, 665), (370, 371, 662, 663), (347, 348, 661, 659), (346, 347, 659, 660), (365, 366, 657, 658), (344, 345, 655, 656), (718, 717, 703, 704), (717, 716, 702, 703), (716, 715, 701, 702), (715, 714, 700, 701), (714, 713, 699, 700), (720, 712, 698, 719), (712, 711, 697, 698), (711, 710, 696, 697), (710, 705, 691, 696), (708, 709, 695, 694), (707, 708, 694, 693), (706, 707, 693, 692), (705, 706, 692, 691), (426, 424, 706, 705), (424, 422, 707, 706), (422, 420, 708, 707), (420, 418, 709, 708), (428, 426, 705, 710), (430, 428, 710, 711), (432, 430, 711, 712), (434, 432, 712, 720, 713), (436, 434, 713, 714), (438, 436, 714, 715), (440, 438, 715, 716), (442, 440, 716, 717), (444, 442, 717, 718), (713, 720, 719, 699)])
me_cylinder.use_remesh_preserve_volume = False
me_cylinder.use_remesh_preserve_attributes = False
me_cylinder.use_mirror_vertex_groups = False
me_cylinder.update()

# ---- objects
ob_cylinder = bpy.data.objects.new('Cylinder', me_cylinder)

# ---- transforms, parenting, visibility, modifiers, constraints
ob_cylinder.location = (0.0, 0.0, 0.0)
ob_cylinder.lineart.crease_threshold = 0.0
_m = ob_cylinder.modifiers.new('Subsurf', 'SUBSURF')
_m.uv_smooth = 'PRESERVE_CORNERS'
_m.levels = 3
_m.render_levels = 3
_m.show_only_control_edges = False

# ---- collection membership
col_collection_1.objects.link(ob_cylinder)

# ---- scene / render settings (as saved in the file)
scene.frame_start = 1; scene.frame_end = 250; scene.frame_set(1)
scene.render.engine = 'BLENDER_EEVEE_NEXT'
scene.render.resolution_percentage = 50
scene.render.dither_intensity = 0.0
scene.cycles.use_denoising = False
scene.cycles.samples = 128
scene.cycles.sampling_pattern = 'TABULATED_SOBOL'
scene.cycles.use_adaptive_sampling = False
scene.cycles.use_light_tree = False
scene.cycles.blur_glossy = 0.0
scene.cycles.sample_clamp_indirect = 0.0
scene.view_settings.view_transform = 'Standard'
bpy.context.view_layer.update()

# ---- added for rendering (the .blend has no active camera and no usable light): camera, sun
cam_auto = bpy.data.cameras.new('AutoCamera')
cam_auto.lens = 50.0
cam_auto.sensor_width = 36.0
cam_auto.clip_end = 1000.0
ob_auto_camera = bpy.data.objects.new('AutoCamera', cam_auto)
scene.collection.objects.link(ob_auto_camera)
ob_auto_camera.location = (7.23363, -8.58199, 9.33217)
ob_auto_camera.rotation_euler = (1.09748, -7.21219e-08, 0.694738)
scene.camera = ob_auto_camera
light_auto_sun = bpy.data.lights.new('AutoSun', 'SUN')
light_auto_sun.energy = 3.0
light_auto_sun.angle = 0.0523599
ob_auto_sun = bpy.data.objects.new('AutoSun', light_auto_sun)
scene.collection.objects.link(ob_auto_sun)
ob_auto_sun.rotation_euler = (0.872665, 0.174533, 0.523599)
bpy.context.view_layer.update()
